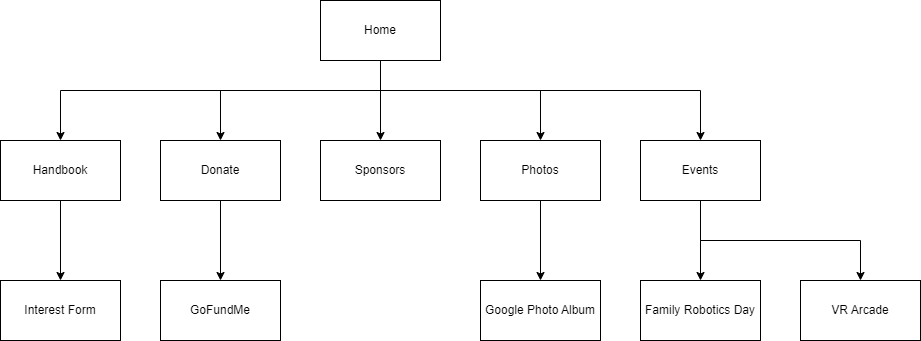

The diagram above was exported from draw.io. Its source (the exported page's mxGraphModel, read from the mxfile embedded in the PNG):
<mxGraphModel dx="1221" dy="743" grid="1" gridSize="10" guides="1" tooltips="1" connect="1" arrows="1" fold="1" page="1" pageScale="1" pageWidth="827" pageHeight="1169" math="0" shadow="0">
  <root>
    <mxCell id="0" />
    <mxCell id="1" parent="0" />
    <mxCell id="v0d-m-zuzIDBbruAjLBH-1" style="edgeStyle=orthogonalEdgeStyle;rounded=0;orthogonalLoop=1;jettySize=auto;html=1;exitX=0.5;exitY=1;exitDx=0;exitDy=0;entryX=0.5;entryY=0;entryDx=0;entryDy=0;" edge="1" parent="1" source="Lg-PMyaigZus5tdO8c8w-1" target="Lg-PMyaigZus5tdO8c8w-3">
      <mxGeometry relative="1" as="geometry" />
    </mxCell>
    <mxCell id="v0d-m-zuzIDBbruAjLBH-3" style="edgeStyle=orthogonalEdgeStyle;rounded=0;orthogonalLoop=1;jettySize=auto;html=1;exitX=0.5;exitY=1;exitDx=0;exitDy=0;entryX=0.5;entryY=0;entryDx=0;entryDy=0;" edge="1" parent="1" source="Lg-PMyaigZus5tdO8c8w-1" target="Lg-PMyaigZus5tdO8c8w-2">
      <mxGeometry relative="1" as="geometry">
        <Array as="points">
          <mxPoint x="400" y="440" />
          <mxPoint x="720" y="440" />
        </Array>
      </mxGeometry>
    </mxCell>
    <mxCell id="Lg-PMyaigZus5tdO8c8w-1" value="Home" style="rounded=0;whiteSpace=wrap;html=1;" parent="1" vertex="1">
      <mxGeometry x="340" y="350" width="120" height="60" as="geometry" />
    </mxCell>
    <mxCell id="Lg-PMyaigZus5tdO8c8w-15" value="" style="edgeStyle=orthogonalEdgeStyle;rounded=0;orthogonalLoop=1;jettySize=auto;html=1;" parent="1" source="Lg-PMyaigZus5tdO8c8w-2" target="Lg-PMyaigZus5tdO8c8w-14" edge="1">
      <mxGeometry relative="1" as="geometry">
        <Array as="points">
          <mxPoint x="720" y="590" />
          <mxPoint x="720" y="590" />
        </Array>
      </mxGeometry>
    </mxCell>
    <mxCell id="v0d-m-zuzIDBbruAjLBH-5" style="edgeStyle=orthogonalEdgeStyle;rounded=0;orthogonalLoop=1;jettySize=auto;html=1;exitX=0.5;exitY=1;exitDx=0;exitDy=0;entryX=0.5;entryY=0;entryDx=0;entryDy=0;" edge="1" parent="1" source="Lg-PMyaigZus5tdO8c8w-2" target="Lg-PMyaigZus5tdO8c8w-16">
      <mxGeometry relative="1" as="geometry" />
    </mxCell>
    <mxCell id="Lg-PMyaigZus5tdO8c8w-2" value="Events" style="rounded=0;whiteSpace=wrap;html=1;" parent="1" vertex="1">
      <mxGeometry x="660" y="490" width="120" height="60" as="geometry" />
    </mxCell>
    <mxCell id="Lg-PMyaigZus5tdO8c8w-3" value="Sponsors" style="rounded=0;whiteSpace=wrap;html=1;" parent="1" vertex="1">
      <mxGeometry x="340" y="490" width="120" height="60" as="geometry" />
    </mxCell>
    <mxCell id="v0d-m-zuzIDBbruAjLBH-6" style="edgeStyle=orthogonalEdgeStyle;rounded=0;orthogonalLoop=1;jettySize=auto;html=1;exitX=0.5;exitY=1;exitDx=0;exitDy=0;" edge="1" parent="1" source="Lg-PMyaigZus5tdO8c8w-4">
      <mxGeometry relative="1" as="geometry">
        <mxPoint x="80" y="630" as="targetPoint" />
      </mxGeometry>
    </mxCell>
    <mxCell id="Lg-PMyaigZus5tdO8c8w-4" value="Handbook" style="rounded=0;whiteSpace=wrap;html=1;" parent="1" vertex="1">
      <mxGeometry x="20" y="490" width="120" height="60" as="geometry" />
    </mxCell>
    <mxCell id="Lg-PMyaigZus5tdO8c8w-8" value="" style="endArrow=classic;html=1;rounded=0;entryX=0.5;entryY=0;entryDx=0;entryDy=0;" parent="1" target="Lg-PMyaigZus5tdO8c8w-4" edge="1">
      <mxGeometry width="50" height="50" relative="1" as="geometry">
        <mxPoint x="400" y="440" as="sourcePoint" />
        <mxPoint x="440" y="340" as="targetPoint" />
        <Array as="points">
          <mxPoint x="80" y="440" />
        </Array>
      </mxGeometry>
    </mxCell>
    <mxCell id="Lg-PMyaigZus5tdO8c8w-21" value="" style="edgeStyle=orthogonalEdgeStyle;rounded=0;orthogonalLoop=1;jettySize=auto;html=1;" parent="1" source="Lg-PMyaigZus5tdO8c8w-10" target="Lg-PMyaigZus5tdO8c8w-20" edge="1">
      <mxGeometry relative="1" as="geometry" />
    </mxCell>
    <mxCell id="Lg-PMyaigZus5tdO8c8w-10" value="Photos" style="rounded=0;whiteSpace=wrap;html=1;" parent="1" vertex="1">
      <mxGeometry x="500" y="490" width="120" height="60" as="geometry" />
    </mxCell>
    <mxCell id="Lg-PMyaigZus5tdO8c8w-19" value="" style="edgeStyle=orthogonalEdgeStyle;rounded=0;orthogonalLoop=1;jettySize=auto;html=1;" parent="1" source="Lg-PMyaigZus5tdO8c8w-11" target="Lg-PMyaigZus5tdO8c8w-18" edge="1">
      <mxGeometry relative="1" as="geometry" />
    </mxCell>
    <mxCell id="Lg-PMyaigZus5tdO8c8w-11" value="Donate" style="rounded=0;whiteSpace=wrap;html=1;" parent="1" vertex="1">
      <mxGeometry x="180" y="490" width="120" height="60" as="geometry" />
    </mxCell>
    <mxCell id="Lg-PMyaigZus5tdO8c8w-12" value="" style="endArrow=classic;html=1;rounded=0;entryX=0.5;entryY=0;entryDx=0;entryDy=0;" parent="1" target="Lg-PMyaigZus5tdO8c8w-11" edge="1">
      <mxGeometry width="50" height="50" relative="1" as="geometry">
        <mxPoint x="240" y="440" as="sourcePoint" />
        <mxPoint x="420" y="400" as="targetPoint" />
      </mxGeometry>
    </mxCell>
    <mxCell id="Lg-PMyaigZus5tdO8c8w-13" value="" style="endArrow=classic;html=1;rounded=0;entryX=0.5;entryY=0;entryDx=0;entryDy=0;" parent="1" target="Lg-PMyaigZus5tdO8c8w-10" edge="1">
      <mxGeometry width="50" height="50" relative="1" as="geometry">
        <mxPoint x="560" y="440" as="sourcePoint" />
        <mxPoint x="250" y="500" as="targetPoint" />
      </mxGeometry>
    </mxCell>
    <mxCell id="Lg-PMyaigZus5tdO8c8w-14" value="Family Robotics Day" style="rounded=0;whiteSpace=wrap;html=1;" parent="1" vertex="1">
      <mxGeometry x="660" y="630" width="120" height="60" as="geometry" />
    </mxCell>
    <mxCell id="Lg-PMyaigZus5tdO8c8w-16" value="VR Arcade" style="rounded=0;whiteSpace=wrap;html=1;" parent="1" vertex="1">
      <mxGeometry x="820" y="630" width="120" height="60" as="geometry" />
    </mxCell>
    <mxCell id="Lg-PMyaigZus5tdO8c8w-18" value="GoFundMe" style="rounded=0;whiteSpace=wrap;html=1;" parent="1" vertex="1">
      <mxGeometry x="180" y="630" width="120" height="60" as="geometry" />
    </mxCell>
    <mxCell id="Lg-PMyaigZus5tdO8c8w-20" value="Google Photo Album" style="rounded=0;whiteSpace=wrap;html=1;" parent="1" vertex="1">
      <mxGeometry x="500" y="630" width="120" height="60" as="geometry" />
    </mxCell>
    <mxCell id="v0d-m-zuzIDBbruAjLBH-7" value="Interest Form&lt;br&gt;" style="rounded=0;whiteSpace=wrap;html=1;" vertex="1" parent="1">
      <mxGeometry x="20" y="630" width="120" height="60" as="geometry" />
    </mxCell>
  </root>
</mxGraphModel>